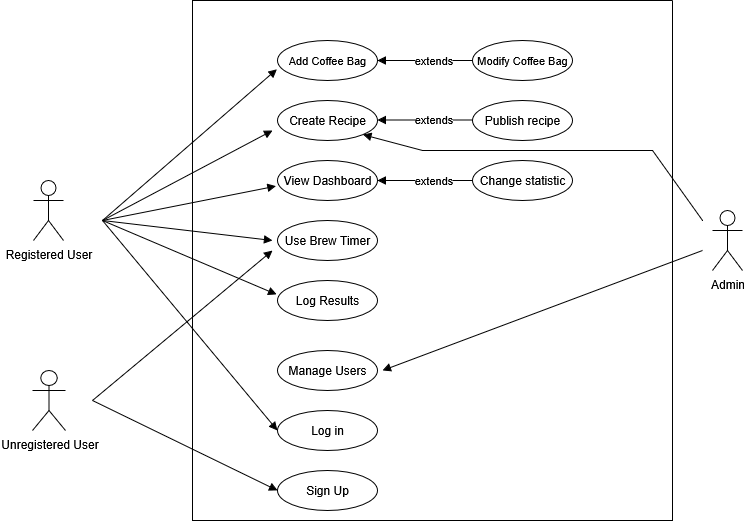

The diagram above was exported from draw.io. Its source (the exported page's mxGraphModel, read from the mxfile embedded in the PNG):
<mxGraphModel dx="786" dy="472" grid="1" gridSize="10" guides="1" tooltips="1" connect="1" arrows="1" fold="1" page="1" pageScale="1" pageWidth="850" pageHeight="1100" background="#ffffff" math="0" shadow="0">
  <root>
    <mxCell id="0" />
    <mxCell id="1" parent="0" />
    <mxCell id="mQEGQFIFIQ_DNNZiWjbI-2" value="Unregistered User" style="shape=umlActor;verticalLabelPosition=bottom;verticalAlign=top;html=1;" parent="1" vertex="1">
      <mxGeometry x="80" y="450" width="33" height="60" as="geometry" />
    </mxCell>
    <mxCell id="mQEGQFIFIQ_DNNZiWjbI-3" value="Registered User" style="shape=umlActor;verticalLabelPosition=bottom;verticalAlign=top;html=1;" parent="1" vertex="1">
      <mxGeometry x="81" y="260" width="30" height="60" as="geometry" />
    </mxCell>
    <mxCell id="mQEGQFIFIQ_DNNZiWjbI-7" value="" style="html=1;verticalAlign=bottom;endArrow=block;curved=0;rounded=0;entryX=-0.006;entryY=0.717;entryDx=0;entryDy=0;entryPerimeter=0;" parent="1" target="mQEGQFIFIQ_DNNZiWjbI-11" edge="1">
      <mxGeometry x="0.0031" width="80" relative="1" as="geometry">
        <mxPoint x="150" y="300" as="sourcePoint" />
        <mxPoint x="320" y="160" as="targetPoint" />
        <mxPoint as="offset" />
      </mxGeometry>
    </mxCell>
    <mxCell id="mQEGQFIFIQ_DNNZiWjbI-8" value="" style="endArrow=none;html=1;rounded=0;" parent="1" edge="1">
      <mxGeometry width="50" height="50" relative="1" as="geometry">
        <mxPoint x="240" y="600" as="sourcePoint" />
        <mxPoint x="720" y="80" as="targetPoint" />
        <Array as="points">
          <mxPoint x="720" y="600" />
        </Array>
      </mxGeometry>
    </mxCell>
    <mxCell id="mQEGQFIFIQ_DNNZiWjbI-10" value="" style="endArrow=none;html=1;rounded=0;" parent="1" edge="1">
      <mxGeometry width="50" height="50" relative="1" as="geometry">
        <mxPoint x="240" y="600" as="sourcePoint" />
        <mxPoint x="720" y="80" as="targetPoint" />
        <Array as="points">
          <mxPoint x="240" y="80" />
        </Array>
      </mxGeometry>
    </mxCell>
    <mxCell id="mQEGQFIFIQ_DNNZiWjbI-11" value="&lt;font style=&quot;font-size: 11px;&quot;&gt;Add Coffee Bag&lt;/font&gt;" style="ellipse;whiteSpace=wrap;html=1;align=center;newEdgeStyle={&quot;edgeStyle&quot;:&quot;entityRelationEdgeStyle&quot;,&quot;startArrow&quot;:&quot;none&quot;,&quot;endArrow&quot;:&quot;none&quot;,&quot;segment&quot;:10,&quot;curved&quot;:1,&quot;sourcePerimeterSpacing&quot;:0,&quot;targetPerimeterSpacing&quot;:0};treeFolding=1;treeMoving=1;" parent="1" vertex="1">
      <mxGeometry x="325" y="120.00000000000023" width="100" height="40" as="geometry" />
    </mxCell>
    <mxCell id="mQEGQFIFIQ_DNNZiWjbI-12" value="Create Recipe" style="ellipse;whiteSpace=wrap;html=1;align=center;newEdgeStyle={&quot;edgeStyle&quot;:&quot;entityRelationEdgeStyle&quot;,&quot;startArrow&quot;:&quot;none&quot;,&quot;endArrow&quot;:&quot;none&quot;,&quot;segment&quot;:10,&quot;curved&quot;:1,&quot;sourcePerimeterSpacing&quot;:0,&quot;targetPerimeterSpacing&quot;:0};treeFolding=1;treeMoving=1;" parent="1" vertex="1">
      <mxGeometry x="325" y="180" width="100" height="40" as="geometry" />
    </mxCell>
    <mxCell id="mQEGQFIFIQ_DNNZiWjbI-13" value="Use Brew Timer" style="ellipse;whiteSpace=wrap;html=1;align=center;newEdgeStyle={&quot;edgeStyle&quot;:&quot;entityRelationEdgeStyle&quot;,&quot;startArrow&quot;:&quot;none&quot;,&quot;endArrow&quot;:&quot;none&quot;,&quot;segment&quot;:10,&quot;curved&quot;:1,&quot;sourcePerimeterSpacing&quot;:0,&quot;targetPerimeterSpacing&quot;:0};treeFolding=1;treeMoving=1;" parent="1" vertex="1">
      <mxGeometry x="325" y="300" width="100" height="40" as="geometry" />
    </mxCell>
    <mxCell id="mQEGQFIFIQ_DNNZiWjbI-14" value="Log Results" style="ellipse;whiteSpace=wrap;html=1;align=center;newEdgeStyle={&quot;edgeStyle&quot;:&quot;entityRelationEdgeStyle&quot;,&quot;startArrow&quot;:&quot;none&quot;,&quot;endArrow&quot;:&quot;none&quot;,&quot;segment&quot;:10,&quot;curved&quot;:1,&quot;sourcePerimeterSpacing&quot;:0,&quot;targetPerimeterSpacing&quot;:0};treeFolding=1;treeMoving=1;" parent="1" vertex="1">
      <mxGeometry x="325" y="360" width="100" height="40" as="geometry" />
    </mxCell>
    <mxCell id="mQEGQFIFIQ_DNNZiWjbI-15" value="View Dashboard" style="ellipse;whiteSpace=wrap;html=1;align=center;newEdgeStyle={&quot;edgeStyle&quot;:&quot;entityRelationEdgeStyle&quot;,&quot;startArrow&quot;:&quot;none&quot;,&quot;endArrow&quot;:&quot;none&quot;,&quot;segment&quot;:10,&quot;curved&quot;:1,&quot;sourcePerimeterSpacing&quot;:0,&quot;targetPerimeterSpacing&quot;:0};treeFolding=1;treeMoving=1;" parent="1" vertex="1">
      <mxGeometry x="325" y="240" width="100" height="40" as="geometry" />
    </mxCell>
    <mxCell id="mQEGQFIFIQ_DNNZiWjbI-16" value="" style="html=1;verticalAlign=bottom;endArrow=block;curved=0;rounded=0;" parent="1" edge="1">
      <mxGeometry x="0.0031" width="80" relative="1" as="geometry">
        <mxPoint x="150" y="300" as="sourcePoint" />
        <mxPoint x="320" y="210" as="targetPoint" />
        <mxPoint as="offset" />
      </mxGeometry>
    </mxCell>
    <mxCell id="mQEGQFIFIQ_DNNZiWjbI-17" value="" style="html=1;verticalAlign=bottom;endArrow=block;curved=0;rounded=0;entryX=-0.015;entryY=0.641;entryDx=0;entryDy=0;entryPerimeter=0;" parent="1" target="mQEGQFIFIQ_DNNZiWjbI-15" edge="1">
      <mxGeometry x="0.0031" width="80" relative="1" as="geometry">
        <mxPoint x="150" y="300" as="sourcePoint" />
        <mxPoint x="310" y="270" as="targetPoint" />
        <mxPoint as="offset" />
      </mxGeometry>
    </mxCell>
    <mxCell id="mQEGQFIFIQ_DNNZiWjbI-18" value="" style="html=1;verticalAlign=bottom;endArrow=block;curved=0;rounded=0;" parent="1" edge="1">
      <mxGeometry x="0.0031" width="80" relative="1" as="geometry">
        <mxPoint x="150" y="300" as="sourcePoint" />
        <mxPoint x="320" y="320" as="targetPoint" />
        <mxPoint as="offset" />
      </mxGeometry>
    </mxCell>
    <mxCell id="mQEGQFIFIQ_DNNZiWjbI-20" value="" style="html=1;verticalAlign=bottom;endArrow=block;curved=0;rounded=0;entryX=-0.01;entryY=0.348;entryDx=0;entryDy=0;entryPerimeter=0;" parent="1" target="mQEGQFIFIQ_DNNZiWjbI-14" edge="1">
      <mxGeometry x="0.0031" width="80" relative="1" as="geometry">
        <mxPoint x="150" y="300" as="sourcePoint" />
        <mxPoint x="310" y="370" as="targetPoint" />
        <mxPoint as="offset" />
      </mxGeometry>
    </mxCell>
    <mxCell id="mQEGQFIFIQ_DNNZiWjbI-21" value="" style="html=1;verticalAlign=bottom;endArrow=block;curved=0;rounded=0;" parent="1" edge="1">
      <mxGeometry x="0.0031" width="80" relative="1" as="geometry">
        <mxPoint x="140" y="480" as="sourcePoint" />
        <mxPoint x="320" y="330" as="targetPoint" />
        <mxPoint as="offset" />
      </mxGeometry>
    </mxCell>
    <mxCell id="mQEGQFIFIQ_DNNZiWjbI-22" value="Admin" style="shape=umlActor;verticalLabelPosition=bottom;verticalAlign=top;html=1;" parent="1" vertex="1">
      <mxGeometry x="760" y="290" width="30" height="60" as="geometry" />
    </mxCell>
    <mxCell id="mQEGQFIFIQ_DNNZiWjbI-23" value="Manage Users" style="ellipse;whiteSpace=wrap;html=1;align=center;newEdgeStyle={&quot;edgeStyle&quot;:&quot;entityRelationEdgeStyle&quot;,&quot;startArrow&quot;:&quot;none&quot;,&quot;endArrow&quot;:&quot;none&quot;,&quot;segment&quot;:10,&quot;curved&quot;:1,&quot;sourcePerimeterSpacing&quot;:0,&quot;targetPerimeterSpacing&quot;:0};treeFolding=1;treeMoving=1;" parent="1" vertex="1">
      <mxGeometry x="325" y="430" width="100" height="40" as="geometry" />
    </mxCell>
    <mxCell id="mQEGQFIFIQ_DNNZiWjbI-25" value="" style="html=1;verticalAlign=bottom;endArrow=block;curved=0;rounded=0;" parent="1" edge="1">
      <mxGeometry x="0.0031" width="80" relative="1" as="geometry">
        <mxPoint x="750" y="330" as="sourcePoint" />
        <mxPoint x="430" y="450" as="targetPoint" />
        <mxPoint as="offset" />
      </mxGeometry>
    </mxCell>
    <mxCell id="mQEGQFIFIQ_DNNZiWjbI-26" value="" style="html=1;verticalAlign=bottom;endArrow=block;curved=0;rounded=0;entryX=1;entryY=1;entryDx=0;entryDy=0;" parent="1" target="mQEGQFIFIQ_DNNZiWjbI-12" edge="1">
      <mxGeometry x="0.0031" width="80" relative="1" as="geometry">
        <mxPoint x="750" y="300" as="sourcePoint" />
        <mxPoint x="430" y="230" as="targetPoint" />
        <mxPoint as="offset" />
        <Array as="points">
          <mxPoint x="700" y="230" />
          <mxPoint x="470" y="230" />
        </Array>
      </mxGeometry>
    </mxCell>
    <mxCell id="NivKhrqTChppedTJUeH6-1" value="" style="html=1;verticalAlign=bottom;endArrow=block;curved=0;rounded=0;entryX=1;entryY=0.5;entryDx=0;entryDy=0;exitX=0;exitY=0.5;exitDx=0;exitDy=0;" parent="1" source="NivKhrqTChppedTJUeH6-2" target="mQEGQFIFIQ_DNNZiWjbI-11" edge="1">
      <mxGeometry x="0.0031" width="80" relative="1" as="geometry">
        <mxPoint x="510" y="180" as="sourcePoint" />
        <mxPoint x="470" y="140" as="targetPoint" />
        <mxPoint as="offset" />
      </mxGeometry>
    </mxCell>
    <mxCell id="NivKhrqTChppedTJUeH6-3" value="extends" style="edgeLabel;html=1;align=center;verticalAlign=middle;resizable=0;points=[];" parent="NivKhrqTChppedTJUeH6-1" connectable="0" vertex="1">
      <mxGeometry x="-0.1556" y="-1" relative="1" as="geometry">
        <mxPoint as="offset" />
      </mxGeometry>
    </mxCell>
    <mxCell id="NivKhrqTChppedTJUeH6-2" value="&lt;font style=&quot;font-size: 11px;&quot;&gt;Modify Coffee Bag&lt;/font&gt;" style="ellipse;whiteSpace=wrap;html=1;align=center;newEdgeStyle={&quot;edgeStyle&quot;:&quot;entityRelationEdgeStyle&quot;,&quot;startArrow&quot;:&quot;none&quot;,&quot;endArrow&quot;:&quot;none&quot;,&quot;segment&quot;:10,&quot;curved&quot;:1,&quot;sourcePerimeterSpacing&quot;:0,&quot;targetPerimeterSpacing&quot;:0};treeFolding=1;treeMoving=1;" parent="1" vertex="1">
      <mxGeometry x="520" y="120" width="100" height="40" as="geometry" />
    </mxCell>
    <mxCell id="NivKhrqTChppedTJUeH6-4" value="" style="html=1;verticalAlign=bottom;endArrow=block;curved=0;rounded=0;exitX=0;exitY=0.5;exitDx=0;exitDy=0;entryX=1;entryY=0.5;entryDx=0;entryDy=0;" parent="1" source="NivKhrqTChppedTJUeH6-8" target="mQEGQFIFIQ_DNNZiWjbI-15" edge="1">
      <mxGeometry x="0.0031" width="80" relative="1" as="geometry">
        <mxPoint x="425" y="259.5" as="sourcePoint" />
        <mxPoint x="440" y="310" as="targetPoint" />
        <mxPoint as="offset" />
      </mxGeometry>
    </mxCell>
    <mxCell id="NivKhrqTChppedTJUeH6-5" value="extends" style="edgeLabel;html=1;align=center;verticalAlign=middle;resizable=0;points=[];" parent="NivKhrqTChppedTJUeH6-4" connectable="0" vertex="1">
      <mxGeometry x="-0.1556" y="-1" relative="1" as="geometry">
        <mxPoint as="offset" />
      </mxGeometry>
    </mxCell>
    <mxCell id="NivKhrqTChppedTJUeH6-8" value="Change statistic" style="ellipse;whiteSpace=wrap;html=1;align=center;newEdgeStyle={&quot;edgeStyle&quot;:&quot;entityRelationEdgeStyle&quot;,&quot;startArrow&quot;:&quot;none&quot;,&quot;endArrow&quot;:&quot;none&quot;,&quot;segment&quot;:10,&quot;curved&quot;:1,&quot;sourcePerimeterSpacing&quot;:0,&quot;targetPerimeterSpacing&quot;:0};treeFolding=1;treeMoving=1;" parent="1" vertex="1">
      <mxGeometry x="520" y="240" width="100" height="40" as="geometry" />
    </mxCell>
    <mxCell id="NivKhrqTChppedTJUeH6-10" value="" style="html=1;verticalAlign=bottom;endArrow=block;curved=0;rounded=0;exitX=0;exitY=0.5;exitDx=0;exitDy=0;entryX=1;entryY=0.5;entryDx=0;entryDy=0;" parent="1" edge="1">
      <mxGeometry x="0.0031" width="80" relative="1" as="geometry">
        <mxPoint x="520" y="199.5" as="sourcePoint" />
        <mxPoint x="425" y="199.5" as="targetPoint" />
        <mxPoint as="offset" />
      </mxGeometry>
    </mxCell>
    <mxCell id="NivKhrqTChppedTJUeH6-11" value="extends" style="edgeLabel;html=1;align=center;verticalAlign=middle;resizable=0;points=[];" parent="NivKhrqTChppedTJUeH6-10" connectable="0" vertex="1">
      <mxGeometry x="-0.1556" y="-1" relative="1" as="geometry">
        <mxPoint as="offset" />
      </mxGeometry>
    </mxCell>
    <mxCell id="NivKhrqTChppedTJUeH6-12" value="Publish recipe" style="ellipse;whiteSpace=wrap;html=1;align=center;newEdgeStyle={&quot;edgeStyle&quot;:&quot;entityRelationEdgeStyle&quot;,&quot;startArrow&quot;:&quot;none&quot;,&quot;endArrow&quot;:&quot;none&quot;,&quot;segment&quot;:10,&quot;curved&quot;:1,&quot;sourcePerimeterSpacing&quot;:0,&quot;targetPerimeterSpacing&quot;:0};treeFolding=1;treeMoving=1;" parent="1" vertex="1">
      <mxGeometry x="520" y="180" width="100" height="40" as="geometry" />
    </mxCell>
    <mxCell id="S7uBpc00YGXOm9c27hdS-2" value="Sign Up" style="ellipse;whiteSpace=wrap;html=1;align=center;newEdgeStyle={&quot;edgeStyle&quot;:&quot;entityRelationEdgeStyle&quot;,&quot;startArrow&quot;:&quot;none&quot;,&quot;endArrow&quot;:&quot;none&quot;,&quot;segment&quot;:10,&quot;curved&quot;:1,&quot;sourcePerimeterSpacing&quot;:0,&quot;targetPerimeterSpacing&quot;:0};treeFolding=1;treeMoving=1;" vertex="1" parent="1">
      <mxGeometry x="325" y="550" width="100" height="40" as="geometry" />
    </mxCell>
    <mxCell id="S7uBpc00YGXOm9c27hdS-3" value="&lt;div&gt;Log in&lt;/div&gt;" style="ellipse;whiteSpace=wrap;html=1;align=center;newEdgeStyle={&quot;edgeStyle&quot;:&quot;entityRelationEdgeStyle&quot;,&quot;startArrow&quot;:&quot;none&quot;,&quot;endArrow&quot;:&quot;none&quot;,&quot;segment&quot;:10,&quot;curved&quot;:1,&quot;sourcePerimeterSpacing&quot;:0,&quot;targetPerimeterSpacing&quot;:0};treeFolding=1;treeMoving=1;" vertex="1" parent="1">
      <mxGeometry x="325" y="490" width="100" height="40" as="geometry" />
    </mxCell>
    <mxCell id="S7uBpc00YGXOm9c27hdS-4" value="" style="html=1;verticalAlign=bottom;endArrow=block;curved=0;rounded=0;entryX=0;entryY=0.5;entryDx=0;entryDy=0;" edge="1" parent="1" target="S7uBpc00YGXOm9c27hdS-3">
      <mxGeometry x="0.0031" width="80" relative="1" as="geometry">
        <mxPoint x="150" y="300" as="sourcePoint" />
        <mxPoint x="350" y="400" as="targetPoint" />
        <mxPoint as="offset" />
      </mxGeometry>
    </mxCell>
    <mxCell id="S7uBpc00YGXOm9c27hdS-5" value="" style="html=1;verticalAlign=bottom;endArrow=block;curved=0;rounded=0;entryX=0;entryY=0.5;entryDx=0;entryDy=0;" edge="1" parent="1" target="S7uBpc00YGXOm9c27hdS-2">
      <mxGeometry x="0.0031" width="80" relative="1" as="geometry">
        <mxPoint x="140" y="480" as="sourcePoint" />
        <mxPoint x="370" y="500" as="targetPoint" />
        <mxPoint as="offset" />
      </mxGeometry>
    </mxCell>
  </root>
</mxGraphModel>